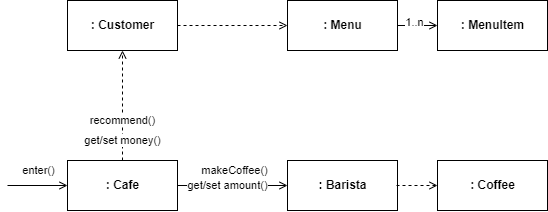

The diagram above was exported from draw.io. Its source (the exported page's mxGraphModel, read from the mxfile embedded in the PNG):
<mxGraphModel dx="613" dy="522" grid="1" gridSize="10" guides="1" tooltips="1" connect="1" arrows="1" fold="1" page="1" pageScale="1" pageWidth="827" pageHeight="1169" math="0" shadow="0">
  <root>
    <mxCell id="0" />
    <mxCell id="1" parent="0" />
    <mxCell id="104" style="edgeStyle=none;html=1;exitX=0.5;exitY=0;exitDx=0;exitDy=0;entryX=0.5;entryY=1;entryDx=0;entryDy=0;endArrow=open;endFill=0;dashed=1;" edge="1" parent="1" source="101" target="102">
      <mxGeometry relative="1" as="geometry" />
    </mxCell>
    <mxCell id="105" value="recommend()" style="edgeLabel;html=1;align=center;verticalAlign=middle;resizable=0;points=[];" vertex="1" connectable="0" parent="104">
      <mxGeometry x="0.2727" y="-2" relative="1" as="geometry">
        <mxPoint x="-2" y="30" as="offset" />
      </mxGeometry>
    </mxCell>
    <mxCell id="101" value="&lt;b&gt;: Cafe&lt;/b&gt;" style="html=1;" vertex="1" parent="1">
      <mxGeometry x="140" y="350" width="110" height="50" as="geometry" />
    </mxCell>
    <mxCell id="116" style="edgeStyle=none;html=1;exitX=1;exitY=0.5;exitDx=0;exitDy=0;entryX=0;entryY=0.5;entryDx=0;entryDy=0;endArrow=open;endFill=0;dashed=1;" edge="1" parent="1" source="102" target="113">
      <mxGeometry relative="1" as="geometry" />
    </mxCell>
    <mxCell id="102" value="&lt;b&gt;: Customer&lt;/b&gt;" style="html=1;" vertex="1" parent="1">
      <mxGeometry x="140" y="190" width="110" height="50" as="geometry" />
    </mxCell>
    <mxCell id="103" value="&lt;b&gt;: Barista&lt;/b&gt;" style="html=1;" vertex="1" parent="1">
      <mxGeometry x="360" y="350" width="110" height="50" as="geometry" />
    </mxCell>
    <mxCell id="106" style="edgeStyle=none;html=1;entryX=0;entryY=0.5;entryDx=0;entryDy=0;endArrow=open;endFill=0;" edge="1" parent="1" target="101">
      <mxGeometry relative="1" as="geometry">
        <mxPoint x="80" y="375" as="sourcePoint" />
        <mxPoint x="205" y="250" as="targetPoint" />
      </mxGeometry>
    </mxCell>
    <mxCell id="107" value="enter()" style="edgeLabel;html=1;align=center;verticalAlign=middle;resizable=0;points=[];" vertex="1" connectable="0" parent="106">
      <mxGeometry x="0.2727" y="-2" relative="1" as="geometry">
        <mxPoint x="-8" y="-17" as="offset" />
      </mxGeometry>
    </mxCell>
    <mxCell id="109" style="edgeStyle=none;html=1;exitX=1;exitY=0.5;exitDx=0;exitDy=0;entryX=0;entryY=0.5;entryDx=0;entryDy=0;endArrow=open;endFill=0;" edge="1" parent="1" source="101" target="103">
      <mxGeometry relative="1" as="geometry">
        <mxPoint x="205" y="360" as="sourcePoint" />
        <mxPoint x="205" y="250" as="targetPoint" />
      </mxGeometry>
    </mxCell>
    <mxCell id="110" value="makeCoffee()" style="edgeLabel;html=1;align=center;verticalAlign=middle;resizable=0;points=[];" vertex="1" connectable="0" parent="109">
      <mxGeometry x="0.2727" y="-2" relative="1" as="geometry">
        <mxPoint x="-13" y="-17" as="offset" />
      </mxGeometry>
    </mxCell>
    <mxCell id="111" value="get/set money()" style="edgeLabel;html=1;align=center;verticalAlign=middle;resizable=0;points=[];" vertex="1" connectable="0" parent="1">
      <mxGeometry x="195" y="330" as="geometry" />
    </mxCell>
    <mxCell id="122" style="edgeStyle=none;html=1;exitX=1;exitY=0.5;exitDx=0;exitDy=0;endArrow=open;endFill=0;" edge="1" parent="1" source="113" target="119">
      <mxGeometry relative="1" as="geometry" />
    </mxCell>
    <mxCell id="113" value="&lt;b&gt;: Menu&lt;/b&gt;" style="html=1;" vertex="1" parent="1">
      <mxGeometry x="360" y="190" width="110" height="50" as="geometry" />
    </mxCell>
    <mxCell id="114" value="get/set amount()" style="edgeLabel;html=1;align=center;verticalAlign=middle;resizable=0;points=[];" vertex="1" connectable="0" parent="1">
      <mxGeometry x="299.99827586206897" y="374.9999999999999" as="geometry" />
    </mxCell>
    <mxCell id="119" value="&lt;b&gt;: MenuItem&lt;/b&gt;" style="html=1;" vertex="1" parent="1">
      <mxGeometry x="510" y="190" width="110" height="50" as="geometry" />
    </mxCell>
    <mxCell id="123" value="1..n" style="edgeLabel;html=1;align=center;verticalAlign=middle;resizable=0;points=[];" vertex="1" connectable="0" parent="1">
      <mxGeometry x="490" y="110" as="geometry">
        <mxPoint x="-3" y="102" as="offset" />
      </mxGeometry>
    </mxCell>
    <mxCell id="124" value="" style="edgeStyle=none;html=1;endArrow=open;endFill=0;dashed=1;" edge="1" parent="1" target="125">
      <mxGeometry relative="1" as="geometry">
        <mxPoint x="469" y="375" as="sourcePoint" />
      </mxGeometry>
    </mxCell>
    <mxCell id="125" value="&lt;b&gt;: Coffee&lt;/b&gt;" style="html=1;" vertex="1" parent="1">
      <mxGeometry x="510" y="350" width="110" height="50" as="geometry" />
    </mxCell>
  </root>
</mxGraphModel>